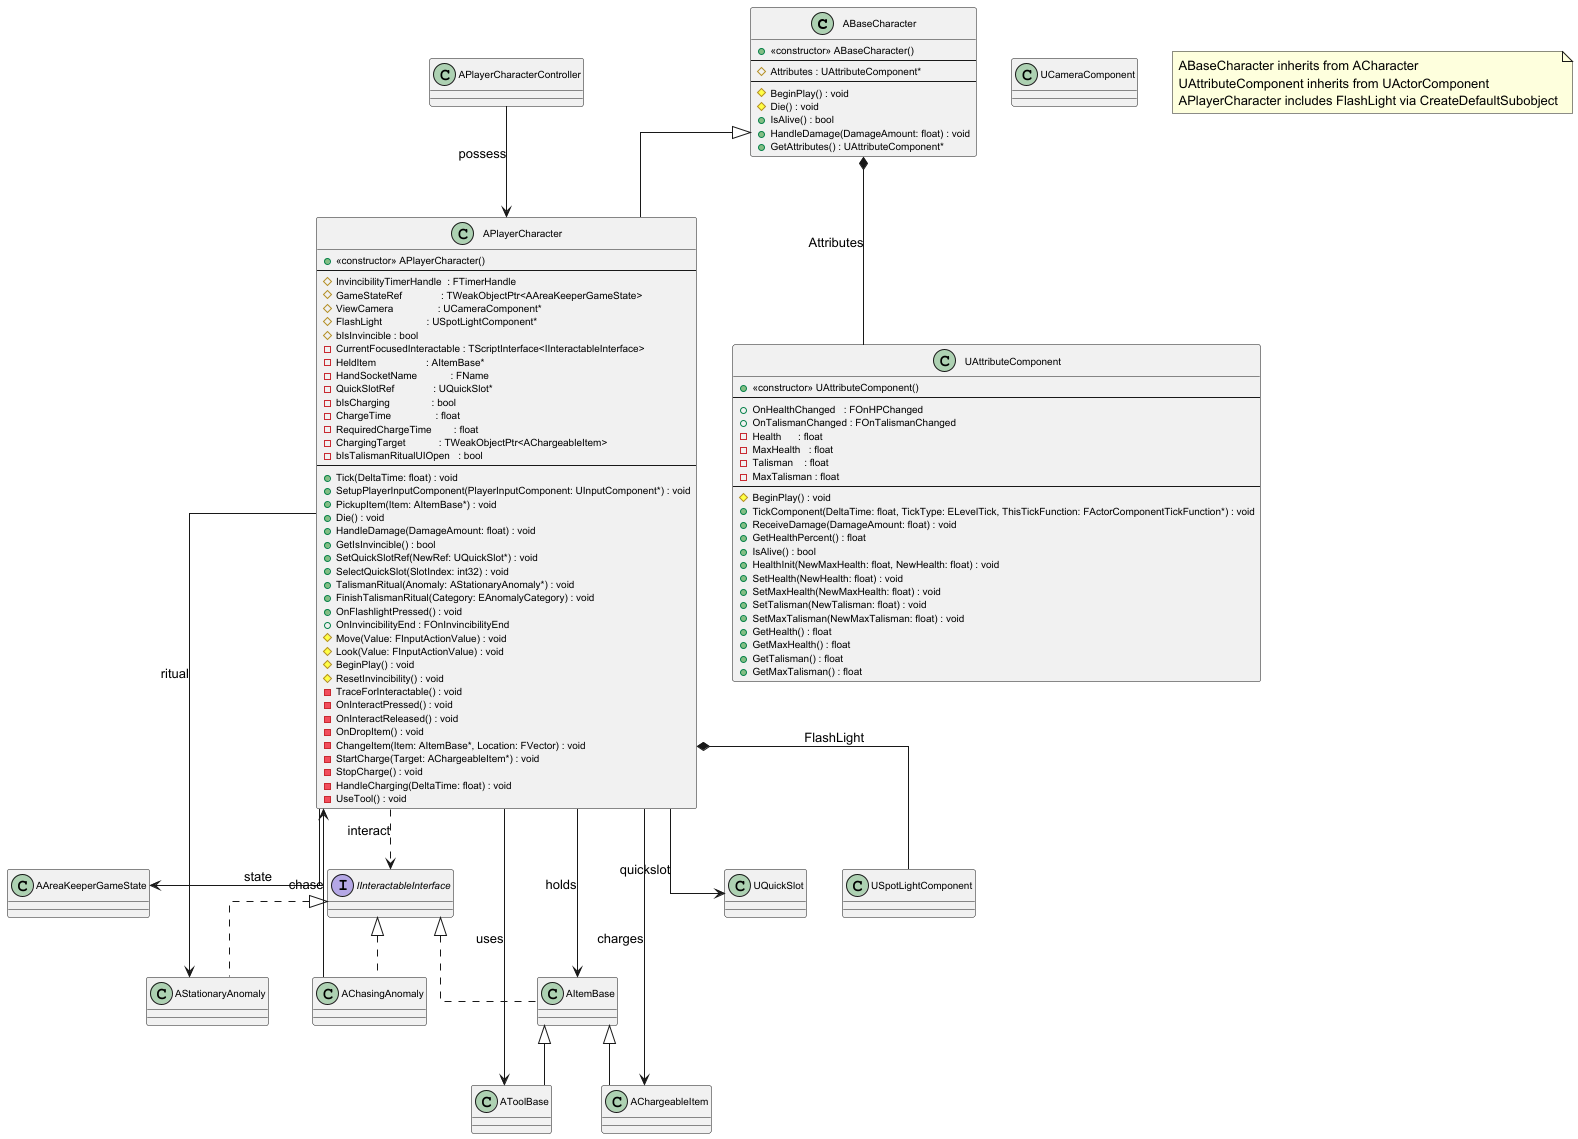

The diagram above was rendered by PlantUML. Its source (embedded in the PNG):
@startuml

skinparam classFontSize 11
skinparam classAttributeFontSize 10
skinparam packagePadding 3
skinparam rectangle {
  BorderColor Black
  BackgroundColor White
}
skinparam linetype ortho


' ======================================================
' 3.2 Character System (Corrected / Final Recommended)
' ======================================================


' ============================
' ABaseCharacter
' ============================
class ABaseCharacter {
    + <<constructor>> ABaseCharacter()
    --
    # Attributes : UAttributeComponent*
    --
    # BeginPlay() : void
    # Die() : void
    + IsAlive() : bool
    + HandleDamage(DamageAmount: float) : void
    + GetAttributes() : UAttributeComponent*
}


' ============================
' APlayerCharacter
' ============================
class APlayerCharacter {
    + <<constructor>> APlayerCharacter()
    --
    # InvincibilityTimerHandle  : FTimerHandle
    # GameStateRef              : TWeakObjectPtr<AAreaKeeperGameState>
    # ViewCamera                : UCameraComponent*
    # FlashLight                : USpotLightComponent*
    # bIsInvincible : bool 
    - CurrentFocusedInteractable : TScriptInterface<IInteractableInterface>
    - HeldItem                  : AItemBase*
    - HandSocketName            : FName
    - QuickSlotRef              : UQuickSlot*
    - bIsCharging               : bool
    - ChargeTime                : float
    - RequiredChargeTime        : float
    - ChargingTarget            : TWeakObjectPtr<AChargeableItem>
    - bIsTalismanRitualUIOpen   : bool
    --
    + Tick(DeltaTime: float) : void
    + SetupPlayerInputComponent(PlayerInputComponent: UInputComponent*) : void
    + PickupItem(Item: AItemBase*) : void
    + Die() : void
    + HandleDamage(DamageAmount: float) : void
    + GetIsInvincible() : bool
    + SetQuickSlotRef(NewRef: UQuickSlot*) : void
    + SelectQuickSlot(SlotIndex: int32) : void
    + TalismanRitual(Anomaly: AStationaryAnomaly*) : void
    + FinishTalismanRitual(Category: EAnomalyCategory) : void
    + OnFlashlightPressed() : void
    + OnInvincibilityEnd : FOnInvincibilityEnd
    # Move(Value: FInputActionValue) : void
    # Look(Value: FInputActionValue) : void
    # BeginPlay() : void
    # ResetInvincibility() : void
    - TraceForInteractable() : void
    - OnInteractPressed() : void
    - OnInteractReleased() : void
    - OnDropItem() : void
    - ChangeItem(Item: AItemBase*, Location: FVector) : void
    - StartCharge(Target: AChargeableItem*) : void
    - StopCharge() : void
    - HandleCharging(DeltaTime: float) : void
    - UseTool() : void
}


' ============================
' UAttributeComponent
' ============================
class UAttributeComponent {
    + <<constructor>> UAttributeComponent()
    --
    + OnHealthChanged   : FOnHPChanged
    + OnTalismanChanged : FOnTalismanChanged
    - Health      : float
    - MaxHealth   : float
    - Talisman    : float
    - MaxTalisman : float
    --
    # BeginPlay() : void
    + TickComponent(DeltaTime: float, TickType: ELevelTick, ThisTickFunction: FActorComponentTickFunction*) : void
    + ReceiveDamage(DamageAmount: float) : void
    + GetHealthPercent() : float
    + IsAlive() : bool
    + HealthInit(NewMaxHealth: float, NewHealth: float) : void
    + SetHealth(NewHealth: float) : void
    + SetMaxHealth(NewMaxHealth: float) : void
    + SetTalisman(NewTalisman: float) : void
    + SetMaxTalisman(NewMaxTalisman: float) : void
    + GetHealth() : float
    + GetMaxHealth() : float
    + GetTalisman() : float
    + GetMaxTalisman() : float
}


' ============================
' Referenced Classes
' ============================
class AAreaKeeperGameState
class APlayerCharacterController
class AStationaryAnomaly
class AChasingAnomaly

interface IInteractableInterface

class AItemBase
class AToolBase
class AChargeableItem

class UQuickSlot
class USpotLightComponent
class UCameraComponent


' ======================================================
'                Relations (Corrected)
' ======================================================

' Inheritance
ABaseCharacter <|-- APlayerCharacter
ABaseCharacter *-- UAttributeComponent   : Attributes
AItemBase <|-- AToolBase
AItemBase <|-- AChargeableItem

' Composition (corrected FlashLight)

APlayerCharacter *-- USpotLightComponent  : FlashLight

' Basic Associations
APlayerCharacter --> UQuickSlot           : quickslot
APlayerCharacter --> AAreaKeeperGameState : state

APlayerCharacterController --> APlayerCharacter : possess

APlayerCharacter --> AItemBase            : holds
APlayerCharacter --> AChargeableItem      : charges
APlayerCharacter --> AToolBase            : uses

APlayerCharacter --> AStationaryAnomaly   : ritual
AChasingAnomaly --> APlayerCharacter      : chase

' Interface Implementation (dotted)
IInteractableInterface <|.. AItemBase
IInteractableInterface <|.. AStationaryAnomaly
IInteractableInterface <|.. AChasingAnomaly

' Interaction (dependency)
APlayerCharacter ..> IInteractableInterface : interact


note as N1
ABaseCharacter inherits from ACharacter
UAttributeComponent inherits from UActorComponent
APlayerCharacter includes FlashLight via CreateDefaultSubobject
end note

@enduml